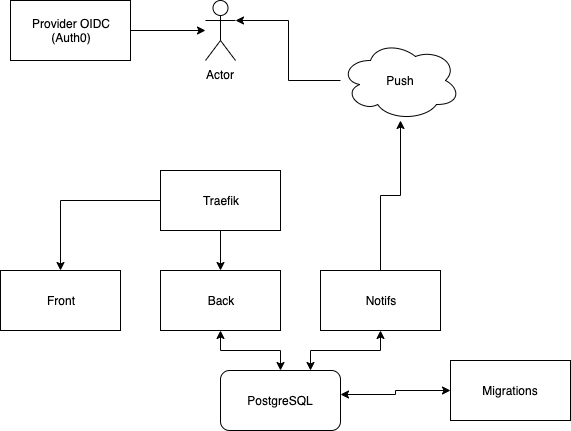

The diagram above was exported from draw.io. Its source (the exported page's mxGraphModel, read from the mxfile embedded in the PNG):
<mxGraphModel dx="946" dy="542" grid="1" gridSize="10" guides="1" tooltips="1" connect="1" arrows="1" fold="1" page="1" pageScale="1" pageWidth="850" pageHeight="1100" math="0" shadow="0">
  <root>
    <mxCell id="0" />
    <mxCell id="1" parent="0" />
    <mxCell id="moDZT3P0joWsP1T7Ew8w-5" style="edgeStyle=orthogonalEdgeStyle;rounded=0;orthogonalLoop=1;jettySize=auto;html=1;entryX=0.5;entryY=0;entryDx=0;entryDy=0;" edge="1" parent="1" source="moDZT3P0joWsP1T7Ew8w-1" target="moDZT3P0joWsP1T7Ew8w-2">
      <mxGeometry relative="1" as="geometry" />
    </mxCell>
    <mxCell id="moDZT3P0joWsP1T7Ew8w-6" style="edgeStyle=orthogonalEdgeStyle;rounded=0;orthogonalLoop=1;jettySize=auto;html=1;" edge="1" parent="1" source="moDZT3P0joWsP1T7Ew8w-1" target="moDZT3P0joWsP1T7Ew8w-3">
      <mxGeometry relative="1" as="geometry" />
    </mxCell>
    <mxCell id="moDZT3P0joWsP1T7Ew8w-1" value="Traefik" style="rounded=0;whiteSpace=wrap;html=1;" vertex="1" parent="1">
      <mxGeometry x="170" y="210" width="120" height="60" as="geometry" />
    </mxCell>
    <mxCell id="moDZT3P0joWsP1T7Ew8w-2" value="Front" style="rounded=0;whiteSpace=wrap;html=1;" vertex="1" parent="1">
      <mxGeometry x="10" y="310" width="120" height="60" as="geometry" />
    </mxCell>
    <mxCell id="moDZT3P0joWsP1T7Ew8w-10" style="edgeStyle=orthogonalEdgeStyle;rounded=0;orthogonalLoop=1;jettySize=auto;html=1;entryX=0.5;entryY=0;entryDx=0;entryDy=0;startArrow=classic;startFill=1;" edge="1" parent="1" source="moDZT3P0joWsP1T7Ew8w-3" target="moDZT3P0joWsP1T7Ew8w-8">
      <mxGeometry relative="1" as="geometry" />
    </mxCell>
    <mxCell id="moDZT3P0joWsP1T7Ew8w-3" value="Back" style="rounded=0;whiteSpace=wrap;html=1;" vertex="1" parent="1">
      <mxGeometry x="170" y="310" width="120" height="60" as="geometry" />
    </mxCell>
    <mxCell id="moDZT3P0joWsP1T7Ew8w-11" style="edgeStyle=orthogonalEdgeStyle;rounded=0;orthogonalLoop=1;jettySize=auto;html=1;entryX=0.75;entryY=0;entryDx=0;entryDy=0;startArrow=classic;startFill=1;" edge="1" parent="1" source="moDZT3P0joWsP1T7Ew8w-4" target="moDZT3P0joWsP1T7Ew8w-8">
      <mxGeometry relative="1" as="geometry" />
    </mxCell>
    <mxCell id="moDZT3P0joWsP1T7Ew8w-16" style="edgeStyle=orthogonalEdgeStyle;rounded=0;orthogonalLoop=1;jettySize=auto;html=1;startArrow=none;startFill=0;" edge="1" parent="1" source="moDZT3P0joWsP1T7Ew8w-4" target="moDZT3P0joWsP1T7Ew8w-14">
      <mxGeometry relative="1" as="geometry" />
    </mxCell>
    <mxCell id="moDZT3P0joWsP1T7Ew8w-4" value="Notifs" style="rounded=0;whiteSpace=wrap;html=1;" vertex="1" parent="1">
      <mxGeometry x="330" y="310" width="120" height="60" as="geometry" />
    </mxCell>
    <mxCell id="moDZT3P0joWsP1T7Ew8w-8" value="PostgreSQL" style="rounded=1;whiteSpace=wrap;html=1;" vertex="1" parent="1">
      <mxGeometry x="230" y="410" width="120" height="60" as="geometry" />
    </mxCell>
    <mxCell id="moDZT3P0joWsP1T7Ew8w-12" style="edgeStyle=orthogonalEdgeStyle;rounded=0;orthogonalLoop=1;jettySize=auto;html=1;entryX=1;entryY=0.4;entryDx=0;entryDy=0;entryPerimeter=0;startArrow=classic;startFill=1;" edge="1" parent="1" source="moDZT3P0joWsP1T7Ew8w-9" target="moDZT3P0joWsP1T7Ew8w-8">
      <mxGeometry relative="1" as="geometry" />
    </mxCell>
    <mxCell id="moDZT3P0joWsP1T7Ew8w-9" value="Migrations" style="rounded=0;whiteSpace=wrap;html=1;" vertex="1" parent="1">
      <mxGeometry x="460" y="400" width="120" height="60" as="geometry" />
    </mxCell>
    <mxCell id="moDZT3P0joWsP1T7Ew8w-13" value="Actor" style="shape=umlActor;verticalLabelPosition=bottom;labelBackgroundColor=#ffffff;verticalAlign=top;html=1;outlineConnect=0;" vertex="1" parent="1">
      <mxGeometry x="215" y="40" width="30" height="60" as="geometry" />
    </mxCell>
    <mxCell id="moDZT3P0joWsP1T7Ew8w-15" style="edgeStyle=orthogonalEdgeStyle;rounded=0;orthogonalLoop=1;jettySize=auto;html=1;entryX=1;entryY=0.3333333333333333;entryDx=0;entryDy=0;entryPerimeter=0;startArrow=none;startFill=0;" edge="1" parent="1" source="moDZT3P0joWsP1T7Ew8w-14" target="moDZT3P0joWsP1T7Ew8w-13">
      <mxGeometry relative="1" as="geometry" />
    </mxCell>
    <mxCell id="moDZT3P0joWsP1T7Ew8w-14" value="Push" style="ellipse;shape=cloud;whiteSpace=wrap;html=1;" vertex="1" parent="1">
      <mxGeometry x="350" y="80" width="120" height="80" as="geometry" />
    </mxCell>
    <mxCell id="moDZT3P0joWsP1T7Ew8w-18" style="edgeStyle=orthogonalEdgeStyle;rounded=0;orthogonalLoop=1;jettySize=auto;html=1;startArrow=none;startFill=0;" edge="1" parent="1" source="moDZT3P0joWsP1T7Ew8w-17" target="moDZT3P0joWsP1T7Ew8w-13">
      <mxGeometry relative="1" as="geometry" />
    </mxCell>
    <mxCell id="moDZT3P0joWsP1T7Ew8w-17" value="Provider OIDC&lt;br&gt;(Auth0)" style="rounded=0;whiteSpace=wrap;html=1;" vertex="1" parent="1">
      <mxGeometry x="20" y="40" width="120" height="60" as="geometry" />
    </mxCell>
  </root>
</mxGraphModel>